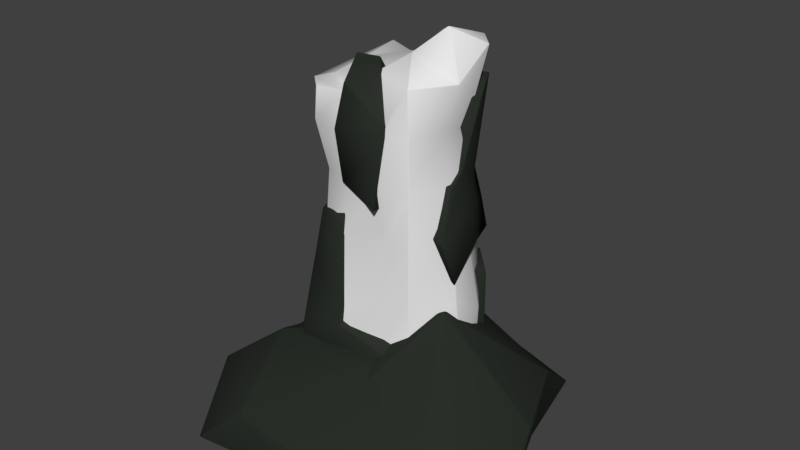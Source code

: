 # Source: Hydrogen.blend  (saved by Blender 2.79.0; exported with 4.5.12 LTS)
import bpy
from mathutils import Matrix  # noqa: F401  (used for matrix-valued properties, if any)

bpy.ops.wm.read_factory_settings(use_empty=True)
scene = bpy.context.scene
scene.name = 'Scene'

# ---- collections
col_collection_1 = bpy.data.collections.new('Collection 1'); scene.collection.children.link(col_collection_1)

# ---- materials (node trees are filled in below, after node groups)
mat_hydrogen = bpy.data.materials.new('Hydrogen')
mat_hydrogen.alpha_threshold = 0.0
mat_hydrogen.use_transparent_shadow = False
mat_hydrogen.roughness = 0.5
mat_rock = bpy.data.materials.new('Rock')
mat_rock.alpha_threshold = 0.0
mat_rock.use_transparent_shadow = False
mat_rock.diffuse_color = (0.02418, 0.02909, 0.02332, 1.0)
mat_rock.roughness = 0.5

# ---- material node trees

# ---- world
world_world = bpy.data.worlds.new('World'); scene.world = world_world
world_world.color = (0.05088, 0.05088, 0.05088)
world_world.use_sun_shadow = False
world_world.sun_shadow_jitter_overblur = 0.0
world_world.cycles.sampling_method = 'MANUAL'

# ---- meshes
me_plane_004 = bpy.data.meshes.new('Plane.004')
me_plane_004.from_pydata([(0.1239, -0.123, 0.0), (-0.1482, -0.137, 0.2856), (0.1368, 0.1394, 0.0), (-0.1615, 0.05439, 0.0), (-0.2101, -0.06317, 0.0), (0.1678, -0.02537, 0.0), (0.1674, 0.05572, 0.0), (0.04938, -0.1549, 0.0), (0.1263, -0.1651, -0.03536), (-0.04225, -0.148, -0.03536), (0.1316, 0.132, 0.2455), (-0.1097, 0.1097, 0.2455), (0.117, -0.1134, 0.2455), (-0.1375, -0.1405, 0.2455), (-0.154, 0.05163, 0.1885), (-0.1485, -0.05432, 0.2455), (0.1884, -0.02882, 0.2455), (0.1862, 0.06221, 0.1885), (-0.04912, -0.1499, 0.1885), (0.04761, -0.1294, 0.2455), (0.04759, 0.1338, 0.1885), (-0.0521, 0.1606, 0.2455), (0.1125, -0.1072, 0.06575), (0.04754, -0.1193, 0.1228), (-0.1935, -0.06078, 0.1228), (-0.1681, 0.05685, 0.1228), (-0.2343, -0.0563, -0.03536), (0.1253, 0.123, 0.1228), (0.1841, 0.06147, 0.1228), (0.2077, -0.03204, 0.1228), (-0.163, -0.1692, -0.03536), (-0.1174, 0.1174, 0.1228), (-0.04966, -0.1555, 0.1228), (0.1166, 0.1107, 0.5157), (-0.1475, 0.1475, 0.4587), (0.1214, -0.1195, 0.5157), (-0.1165, -0.1106, 0.5157), (-0.1657, 0.05596, 0.5157), (-0.1511, -0.0547, 0.5157), (0.1592, -0.02394, 0.5157), (0.1418, 0.04688, 0.5157), (-0.04656, -0.123, 0.5157), (0.04914, -0.1514, 0.5157), (0.05168, 0.1766, 0.5157), (-0.05983, 0.1938, 0.5157), (0.1312, 0.1262, 0.8214), (-0.1203, 0.1203, 0.7583), (0.1179, -0.1191, 0.7583), (-0.1297, -0.129, 0.7146), (-0.1629, 0.05527, 0.7013), (-0.1999, -0.06346, 0.7013), (0.1804, -0.02771, 0.7583), (0.1803, 0.07436, 0.8214), (-0.04532, -0.1162, 0.7146), (0.0466, -0.1153, 0.6576), (0.05374, 0.1844, 0.7583), (-0.05663, 0.1789, 0.7013), (-0.1446, -0.05377, 0.3806), (-0.1341, 0.04425, 0.3806), (0.1781, -0.0271, 0.3806), (0.1197, -0.1171, 0.3806), (0.04593, -0.1052, 0.3806), (-0.04849, -0.1432, 0.3806), (-0.1223, -0.1187, 0.3806), (-0.116, 0.116, 0.3806), (-0.05086, 0.1553, 0.3806), (0.1546, 0.05132, 0.3806), (0.1255, 0.1233, 0.3806), (0.04929, 0.1516, 0.3806), (-0.06095, 0.1986, 0.637), (0.05343, 0.195, 0.58), (-0.1812, -0.05902, 0.637), (-0.167, 0.05644, 0.637), (0.04696, -0.12, 0.637), (-0.04812, -0.1394, 0.637), (0.1219, -0.1202, 0.637), (0.1332, -0.0196, 0.637), (-0.1327, -0.1335, 0.637), (-0.1391, 0.1391, 0.637), (0.1463, 0.04844, 0.637), (0.1235, 0.127, 0.6382), (-0.1528, -0.04149, 0.7151), (-0.08616, 0.01429, 0.7552), (-0.007786, 0.06444, 0.7702), (0.07935, 0.04886, 0.8395), (0.1214, 0.01057, 0.8626), (-0.04739, -0.07883, 0.7586), (-0.01978, -0.0505, 0.7499), (0.05504, -0.02732, 0.8021), (-0.05971, -0.1301, 0.5071), (0.06273, -0.1664, 0.4818), (-0.05812, -0.1213, 0.7363), (0.05948, -0.1202, 0.6633), (0.05994, -0.1262, 0.637), (-0.06171, -0.151, 0.637), (-0.06078, -0.07354, 0.7925), (-0.02545, -0.03729, 0.7814), (0.1212, 0.1169, 0.5165), (0.1686, -0.03311, 0.5165), (0.1567, 0.02133, 0.5357), (0.1903, -0.03858, 0.2904), (0.1836, 0.05072, 0.366), (0.1182, 0.1312, 0.3946), (0.1728, 0.06183, 0.7015), (0.09764, 0.1678, 0.645), (-0.1302, 0.1165, -0.03193), (0.1868, 0.112, -0.06631), (-0.1859, 0.04724, -0.03193), (0.06155, 0.1751, -0.03193), (-0.05614, 0.1623, -0.03193), (0.1889, 0.08275, 0.2726), (-0.1255, 0.1069, 0.2319), (0.0582, 0.14, 0.2024), (-0.09104, 0.1713, 0.2548), (-0.1937, 0.05011, 0.1114), (0.05886, 0.1469, 0.1114), (0.1799, 0.09846, 0.1114), (-0.05231, 0.1459, 0.1114), (-0.1344, 0.1208, 0.1114), (-0.05677, 0.165, 0.395), (0.06018, 0.1607, 0.4126), (-0.1612, -0.04581, 0.2558), (-0.04332, -0.1591, 0.1882), (0.07131, -0.145, 0.1102), (-0.2145, -0.05347, 0.1102), (-0.04396, -0.1658, 0.1532), (-0.1631, -0.1693, 0.1102), (-0.04256, -0.1512, 0.416), (-0.13, -0.1222, 0.416), (0.07524, -0.09785, 0.1293), (-0.05264, -0.1224, 0.1723), (-0.132, -0.08573, 0.27), (-0.05134, -0.1088, 0.01843), (-0.1976, -0.03894, 0.01843), (-0.1825, -0.03678, 0.1293), (-0.1433, -0.1249, 0.01843), (-0.05215, -0.1172, 0.1887), (-0.1419, -0.03095, 0.2402), (0.1288, -0.1218, 0.01843), (-0.05158, -0.1112, 0.4623), (-0.1361, -0.0891, 0.4265), (-0.04648, -0.09397, 0.4761), (0.04905, -0.1223, 0.4706), (-0.04524, -0.08713, 0.7145), (0.04652, -0.08626, 0.6576), (0.04688, -0.09091, 0.637), (-0.04804, -0.1103, 0.637), (-0.04731, -0.04986, 0.7435), (-0.01974, -0.02158, 0.7497), (-0.05151, 0.1208, -0.006527), (-0.1171, 0.08024, -0.006527), (-0.1665, 0.01888, -0.006527), (0.1665, 0.07232, -0.04091), (0.05273, 0.1321, -0.006527), (0.1557, 0.05536, 0.2804), (0.04976, 0.101, 0.2304), (-0.08617, 0.1287, 0.2773), (-0.1129, 0.1032, 0.2724), (-0.1733, 0.02142, 0.1204), (0.161, 0.06094, 0.1204), (-0.1209, 0.08403, 0.1204), (-0.05207, 0.1232, 0.3872), (0.05151, 0.1194, 0.4566), (0.118, -0.02913, 0.5365), (0.1292, 0.009241, 0.5492), (0.1058, 0.1142, 0.5162), (0.1545, -0.03054, 0.3027), (0.1462, 0.05098, 0.3724), (0.0724, 0.1528, 0.3875), (0.1315, 0.02919, 0.7085), (0.07666, 0.1721, 0.6258), (0.1467, 0.08133, 0.5165), (0.1573, 0.1245, 0.366), (0.1461, 0.1266, 0.738), (0.1307, 0.123, 0.3724), (0.1219, 0.1031, 0.7441), (0.1794, -0.07446, 0.4035), (0.1701, 0.03603, 0.4508), (0.1395, 0.1239, 0.4413), (0.1392, -0.06845, 0.4094), (0.1105, 0.1209, 0.4443), (0.152, 0.08606, 0.4413), (0.112, 0.1608, -0.03193), (0.1291, 0.1393, 0.2951), (0.1039, 0.1372, 0.1114), (0.09738, 0.1195, -0.006527), (0.1165, 0.1123, 0.2933)], [], [(25, 24, 15, 14), (28, 27, 10, 17), (22, 29, 16, 12), (23, 22, 12, 19), (1, 122, 127, 128), (29, 28, 17, 16), (31, 25, 14, 11), (32, 23, 19, 18), (30, 9, 125, 126), (5, 6, 28, 29), (26, 30, 126, 124), (7, 0, 22, 23), (0, 5, 29, 22), (9, 8, 123, 125), (6, 2, 27, 28), (124, 126, 1, 121), (3, 4, 24, 25), (58, 57, 38, 37), (60, 59, 39, 35), (62, 61, 42, 41), (61, 60, 35, 42), (63, 62, 41, 36), (57, 63, 36, 38), (65, 64, 34, 44), (64, 58, 37, 34), (67, 68, 43, 33), (68, 65, 44, 43), (70, 69, 56, 55), (72, 71, 50, 49), (171, 97, 104, 173), (73, 75, 47, 54), (75, 76, 51, 47), (77, 74, 53, 48), (69, 78, 46, 56), (78, 72, 49, 46), (71, 77, 48, 50), (76, 79, 52, 51), (79, 80, 45, 52), (80, 70, 55, 45), (126, 125, 122, 1), (10, 20, 68, 67), (17, 10, 67, 66), (16, 17, 66, 59), (11, 14, 58, 64), (21, 11, 64, 65), (15, 13, 63, 57), (19, 12, 60, 61), (18, 19, 61, 62), (12, 16, 59, 60), (14, 15, 57, 58), (33, 43, 70, 80), (39, 40, 79, 76), (38, 36, 77, 71), (34, 37, 72, 78), (44, 34, 78, 69), (36, 41, 74, 77), (35, 39, 76, 75), (42, 35, 75, 73), (181, 178, 97, 171), (37, 38, 71, 72), (43, 44, 69, 70), (50, 81, 46, 49), (56, 46, 81, 82), (55, 56, 82, 83), (47, 88, 87, 54), (87, 82, 81, 86), (88, 83, 82, 87), (85, 84, 83, 88), (51, 85, 88, 47), (45, 55, 83, 84), (176, 177, 99, 98), (50, 48, 53, 81), (86, 81, 53), (52, 85, 51), (45, 84, 85, 52), (94, 93, 92, 91), (89, 90, 93, 94), (92, 96, 95, 91), (117, 118, 111, 113), (115, 117, 113, 112), (184, 115, 112, 183), (105, 107, 114, 118), (182, 108, 115, 184), (108, 109, 117, 115), (109, 105, 118, 117), (112, 113, 119, 120), (8, 138, 129, 123), (26, 133, 135, 30), (122, 136, 139, 127), (123, 129, 130, 125), (128, 140, 131, 1), (9, 132, 138, 8), (1, 131, 137, 121), (30, 135, 132, 9), (124, 134, 133, 26), (127, 139, 140, 128), (125, 130, 136, 122), (121, 137, 134, 124), (89, 141, 142, 90), (96, 148, 147, 95), (95, 147, 143, 91), (91, 143, 146, 94), (94, 146, 141, 89), (92, 144, 148, 96), (90, 142, 145, 93), (93, 145, 144, 92), (111, 157, 156, 113), (113, 156, 161, 119), (110, 154, 159, 116), (120, 162, 155, 112), (107, 151, 158, 114), (119, 161, 162, 120), (109, 149, 150, 105), (105, 150, 151, 107), (114, 158, 160, 118), (116, 159, 152, 106), (182, 185, 153, 108), (108, 153, 149, 109), (118, 160, 157, 111), (183, 186, 154, 110), (99, 164, 163, 98), (97, 165, 170, 104), (100, 166, 167, 101), (178, 180, 165, 97), (176, 179, 166, 100), (173, 175, 169, 103), (103, 169, 164, 99), (172, 174, 168, 102), (101, 167, 174, 172), (104, 170, 175, 173), (177, 181, 171, 99), (99, 171, 173, 103), (101, 172, 181, 177), (98, 163, 179, 176), (102, 168, 180, 178), (100, 101, 177, 176), (172, 102, 178, 181), (112, 155, 186, 183), (106, 152, 185, 182), (106, 182, 184, 116), (116, 184, 183, 110)])
me_plane_004.polygons.foreach_set('use_smooth', [True] * 141)
me_plane_004.polygons.foreach_set('material_index', [0, 0, 0, 0, 1, 0, 0, 0, 1, 0, 1, 0, 0, 1, 0, 1, 0, 0, 0, 0, 0, 0, 0, 0, 0, 0, 0, 0, 0, 1, 0, 0, 0, 0, 0, 0, 0, 0, 0, 1, 0, 0, 0, 0, 0, 0, 0, 0, 0, 0, 0, 0, 0, 0, 0, 0, 0, 0, 1, 0, 0, 0, 0, 0, 0, 0, 0, 0, 0, 0, 1, 0, 0, 0, 0, 1, 1, 1, 1, 1, 1, 1, 1, 1, 1, 1, 1, 1, 1, 1, 1, 1, 1, 1, 1, 1, 1, 1, 1, 1, 1, 1, 1, 1, 1, 1, 1, 1, 1, 1, 1, 1, 1, 1, 1, 1, 1, 1, 1, 1, 1, 1, 1, 1, 1, 1, 1, 1, 1, 1, 1, 1, 1, 1, 1, 1, 1, 1, 1, 1, 1])
me_plane_004.materials.append(mat_hydrogen)
me_plane_004.materials.append(mat_rock)
me_plane_004.use_remesh_preserve_volume = False
me_plane_004.use_remesh_preserve_attributes = False
me_plane_004.use_mirror_vertex_groups = False
me_plane_004.update()
me_circle_012 = bpy.data.meshes.new('Circle.012')
me_circle_012.from_pydata([(0.08179, -0.2316, -0.01693), (-0.1808, -0.1435, -0.003199), (-0.1713, 0.1123, -0.003199), (0.05799, 0.1399, -0.01198), (0.2176, -0.01404, -0.0032), (0.01111, -0.03018, 0.1244), (0.2413, -0.1005, -0.1244), (0.1899, 0.03397, -0.09943), (0.003941, -0.222, -0.09943), (0.1457, -0.223, -0.1087), (-0.2413, -0.1005, -0.1244), (-0.1491, -0.2274, -0.1244), (-0.1491, 0.1831, -0.1244), (-0.2413, 0.05628, -0.1244), (0.1491, 0.1831, -0.1244), (0.0, 0.2316, -0.1244), (0.1663, -0.1596, -0.0008144), (-0.06669, -0.2274, 0.008941), (-0.1555, -0.03684, 0.006443), (-0.07675, 0.1705, 0.01292), (0.1753, 0.08859, 0.01292), (0.03821, -0.1118, 0.06877), (0.09568, -0.03268, 0.2197), (-0.1196, -0.09902, 0.07961), (-0.08092, 0.04289, 0.05785), (0.04121, 0.1047, 0.09137)], [], [(0, 16, 21), (1, 17, 23), (2, 18, 24), (3, 19, 25), (4, 20, 22), (22, 25, 5), (22, 20, 25), (20, 3, 25), (25, 24, 5), (25, 19, 24), (19, 2, 24), (24, 23, 5), (24, 18, 23), (18, 1, 23), (23, 21, 5), (23, 17, 21), (17, 0, 21), (21, 22, 5), (21, 16, 22), (16, 4, 22), (7, 20, 4), (7, 14, 20), (14, 3, 20), (15, 19, 3), (15, 12, 19), (12, 2, 19), (13, 18, 2), (13, 10, 18), (10, 1, 18), (11, 17, 1), (11, 8, 17), (8, 0, 17), (9, 16, 0), (9, 6, 16), (6, 4, 16), (14, 15, 3), (12, 13, 2), (10, 11, 1), (8, 9, 0), (6, 7, 4)])
me_circle_012.polygons.foreach_set('use_smooth', [True] * 40)
me_circle_012.materials.append(mat_rock)
me_circle_012.use_remesh_preserve_volume = False
me_circle_012.use_remesh_preserve_attributes = False
me_circle_012.use_mirror_vertex_groups = False
me_circle_012.update()

# ---- objects
ob_hydrogen = bpy.data.objects.new('Hydrogen', me_plane_004)
ob_catalyst_001 = bpy.data.objects.new('Catalyst.001', me_circle_012)

# ---- transforms, parenting, visibility, modifiers, constraints
ob_hydrogen.location = (0.0, 0.0, 0.0)
ob_hydrogen.scale = (0.6709, 0.6709, 0.6709)
ob_hydrogen.lineart.crease_threshold = 0.0
_m = ob_hydrogen.modifiers.new('Bevel', 'BEVEL')
_m.width = 0.003
_m.width_pct = 0.003
_m.offset_type = 'WIDTH'
_m.spread = 0.0
ob_catalyst_001.location = (0.0, 0.0, 0.0)
ob_catalyst_001.scale = (1.245, 1.245, 0.7006)
ob_catalyst_001.lineart.crease_threshold = 0.0
_m = ob_catalyst_001.modifiers.new('Bevel', 'BEVEL')
_m.width = 0.003
_m.width_pct = 0.003
_m.offset_type = 'WIDTH'
_m.spread = 0.0

# ---- collection membership
col_collection_1.objects.link(ob_hydrogen)
col_collection_1.objects.link(ob_catalyst_001)

# ---- scene / render settings (as saved in the file)
scene.frame_start = 1; scene.frame_end = 250; scene.frame_set(1)
scene.render.engine = 'BLENDER_EEVEE_NEXT'
scene.render.resolution_percentage = 50
scene.render.dither_intensity = 0.0
scene.cycles.use_denoising = False
scene.cycles.samples = 128
scene.cycles.sampling_pattern = 'TABULATED_SOBOL'
scene.cycles.light_sampling_threshold = 0.0
scene.cycles.use_adaptive_sampling = False
scene.cycles.use_light_tree = False
scene.cycles.blur_glossy = 0.0
scene.cycles.sample_clamp_indirect = 0.0
scene.view_settings.view_transform = 'Standard'
bpy.context.view_layer.update()

# ---- added for rendering (the .blend has no active camera and no usable light): camera, sun
cam_auto = bpy.data.cameras.new('AutoCamera')
cam_auto.lens = 50.0
cam_auto.sensor_width = 36.0
cam_auto.clip_end = 1000.0
ob_auto_camera = bpy.data.objects.new('AutoCamera', cam_auto)
scene.collection.objects.link(ob_auto_camera)
ob_auto_camera.location = (0.984423, -1.18212, 1.03326)
ob_auto_camera.rotation_euler = (1.09748, -7.21219e-08, 0.694738)
scene.camera = ob_auto_camera
light_auto_sun = bpy.data.lights.new('AutoSun', 'SUN')
light_auto_sun.energy = 3.0
light_auto_sun.angle = 0.0523599
ob_auto_sun = bpy.data.objects.new('AutoSun', light_auto_sun)
scene.collection.objects.link(ob_auto_sun)
ob_auto_sun.rotation_euler = (0.872665, 0.174533, 0.523599)
bpy.context.view_layer.update()
